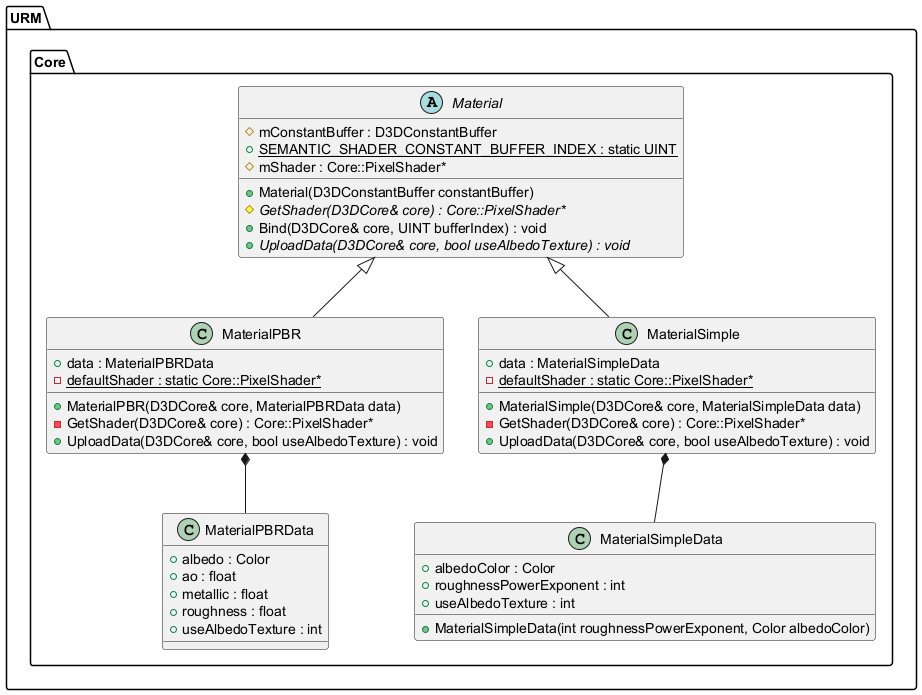

The diagram above was rendered by PlantUML. Its source (embedded in the PNG):
@startuml
top to bottom direction





/' Objects '/

namespace URM {
	namespace Core {
		abstract class Material {
			+Material(D3DConstantBuffer constantBuffer)
			#mConstantBuffer : D3DConstantBuffer
			+{static} SEMANTIC_SHADER_CONSTANT_BUFFER_INDEX : static UINT
			#{abstract} GetShader(D3DCore& core) : Core::PixelShader*
			#mShader : Core::PixelShader*
			+Bind(D3DCore& core, UINT bufferIndex) : void
			+{abstract} UploadData(D3DCore& core, bool useAlbedoTexture) : void
		}

		class MaterialPBR {
			+MaterialPBR(D3DCore& core, MaterialPBRData data)
			+data : MaterialPBRData
			-{static} defaultShader : static Core::PixelShader*
			-GetShader(D3DCore& core) : Core::PixelShader*
			+UploadData(D3DCore& core, bool useAlbedoTexture) : void
		}

		class MaterialSimple {
			+MaterialSimple(D3DCore& core, MaterialSimpleData data)
			+data : MaterialSimpleData
			-{static} defaultShader : static Core::PixelShader*
			-GetShader(D3DCore& core) : Core::PixelShader*
			+UploadData(D3DCore& core, bool useAlbedoTexture) : void
		}

		class MaterialPBRData {
			+albedo : Color
			+ao : float
			+metallic : float
			+roughness : float
			+useAlbedoTexture : int
		}

		class MaterialSimpleData {
			+MaterialSimpleData(int roughnessPowerExponent, Color albedoColor)
			+albedoColor : Color
			+roughnessPowerExponent : int
			+useAlbedoTexture : int
		}
	}
}





/' Inheritance relationships '/

URM.Core.Material <|-- URM.Core.MaterialPBR


URM.Core.Material <|-- URM.Core.MaterialSimple





/' Aggregation relationships '/

URM.Core.MaterialPBR *-- URM.Core.MaterialPBRData


URM.Core.MaterialSimple *-- URM.Core.MaterialSimpleData






/' Nested objects '/



@enduml